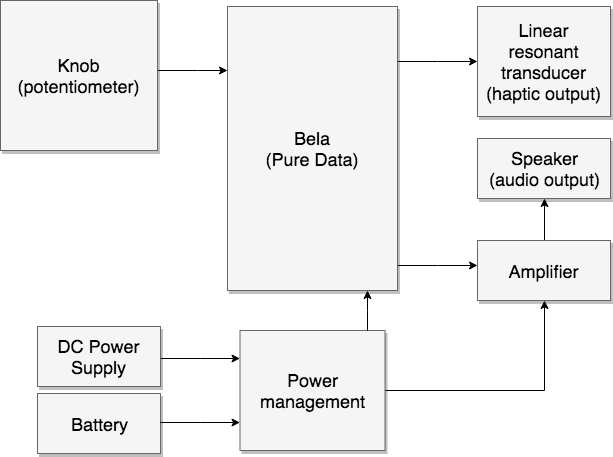

The diagram above was exported from draw.io. Its source (the exported page's mxGraphModel, read from the mxfile embedded in the PNG):
<mxGraphModel dx="946" dy="516" grid="1" gridSize="10" guides="1" tooltips="1" connect="1" arrows="1" fold="1" page="1" pageScale="1.5" pageWidth="1169" pageHeight="826" background="#ffffff" math="0" shadow="0">
  <root>
    <mxCell id="0" style=";html=1;" />
    <mxCell id="1" style=";html=1;" parent="0" />
    <mxCell id="3a17f1ce550125da-14" style="edgeStyle=elbowEdgeStyle;rounded=0;html=1;startArrow=none;startFill=0;jettySize=auto;orthogonalLoop=1;fontSize=18;elbow=vertical;" parent="1" source="3a17f1ce550125da-2" target="3a17f1ce550125da-5" edge="1">
      <mxGeometry relative="1" as="geometry" />
    </mxCell>
    <mxCell id="3a17f1ce550125da-16" style="edgeStyle=elbowEdgeStyle;rounded=0;html=1;startArrow=none;startFill=0;jettySize=auto;orthogonalLoop=1;fontSize=18;elbow=vertical;" parent="1" source="3a17f1ce550125da-2" target="3a17f1ce550125da-7" edge="1">
      <mxGeometry relative="1" as="geometry" />
    </mxCell>
    <mxCell id="3a17f1ce550125da-2" value="Bela&lt;br&gt;(Pure Data)" style="whiteSpace=wrap;html=1;shadow=1;fontSize=18;fillColor=#f5f5f5;strokeColor=#666666;" parent="1" vertex="1">
      <mxGeometry x="787" y="450" width="170" height="284" as="geometry" />
    </mxCell>
    <mxCell id="3a17f1ce550125da-5" value="Linear&lt;br&gt;resonant transducer&lt;br&gt;(haptic output)" style="whiteSpace=wrap;html=1;shadow=1;fontSize=18;fillColor=#f5f5f5;strokeColor=#666666;" parent="1" vertex="1">
      <mxGeometry x="1037" y="450" width="133" height="110" as="geometry" />
    </mxCell>
    <mxCell id="3a17f1ce550125da-6" value="Speaker&lt;br&gt;(audio output)" style="whiteSpace=wrap;html=1;shadow=1;fontSize=18;fillColor=#f5f5f5;strokeColor=#666666;" parent="1" vertex="1">
      <mxGeometry x="1037" y="582" width="133" height="60" as="geometry" />
    </mxCell>
    <mxCell id="GgXt8xWBPAhoYX5bhp3k-5" style="edgeStyle=orthogonalEdgeStyle;rounded=0;orthogonalLoop=1;jettySize=auto;html=1;exitX=0.5;exitY=0;exitDx=0;exitDy=0;entryX=0.5;entryY=1;entryDx=0;entryDy=0;" edge="1" parent="1" source="3a17f1ce550125da-7" target="3a17f1ce550125da-6">
      <mxGeometry relative="1" as="geometry" />
    </mxCell>
    <mxCell id="3a17f1ce550125da-7" value="Amplifier" style="whiteSpace=wrap;html=1;shadow=1;fontSize=18;fillColor=#f5f5f5;strokeColor=#666666;" parent="1" vertex="1">
      <mxGeometry x="1037" y="684" width="133" height="60" as="geometry" />
    </mxCell>
    <mxCell id="3a17f1ce550125da-20" style="edgeStyle=elbowEdgeStyle;rounded=0;html=1;startArrow=none;startFill=0;jettySize=auto;orthogonalLoop=1;fontSize=18;elbow=vertical;" parent="1" source="3a17f1ce550125da-8" target="3a17f1ce550125da-2" edge="1">
      <mxGeometry relative="1" as="geometry">
        <Array as="points">
          <mxPoint x="757" y="514" />
        </Array>
      </mxGeometry>
    </mxCell>
    <mxCell id="3a17f1ce550125da-8" value="Knob (potentiometer)" style="whiteSpace=wrap;html=1;shadow=1;fontSize=18;fillColor=#f5f5f5;strokeColor=#666666;" parent="1" vertex="1">
      <mxGeometry x="560" y="444" width="157" height="150" as="geometry" />
    </mxCell>
    <mxCell id="GgXt8xWBPAhoYX5bhp3k-4" style="edgeStyle=orthogonalEdgeStyle;rounded=0;orthogonalLoop=1;jettySize=auto;html=1;entryX=0.5;entryY=1;entryDx=0;entryDy=0;" edge="1" parent="1" source="3a17f1ce550125da-10" target="3a17f1ce550125da-7">
      <mxGeometry relative="1" as="geometry" />
    </mxCell>
    <mxCell id="3a17f1ce550125da-10" value="Power management" style="whiteSpace=wrap;html=1;shadow=1;fontSize=18;fillColor=#f5f5f5;strokeColor=#666666;" parent="1" vertex="1">
      <mxGeometry x="799.5" y="774" width="145" height="120" as="geometry" />
    </mxCell>
    <mxCell id="3a17f1ce550125da-18" style="edgeStyle=elbowEdgeStyle;rounded=0;html=1;startArrow=none;startFill=0;jettySize=auto;orthogonalLoop=1;fontSize=18;elbow=vertical;" parent="1" source="3a17f1ce550125da-11" target="3a17f1ce550125da-10" edge="1">
      <mxGeometry relative="1" as="geometry" />
    </mxCell>
    <mxCell id="3a17f1ce550125da-11" value="DC Power Supply" style="whiteSpace=wrap;html=1;shadow=1;fontSize=18;fillColor=#f5f5f5;strokeColor=#666666;" parent="1" vertex="1">
      <mxGeometry x="597" y="770" width="123" height="60" as="geometry" />
    </mxCell>
    <mxCell id="3a17f1ce550125da-22" style="edgeStyle=elbowEdgeStyle;rounded=0;html=1;startArrow=none;startFill=0;jettySize=auto;orthogonalLoop=1;fontSize=18;" parent="1" source="3a17f1ce550125da-10" target="3a17f1ce550125da-2" edge="1">
      <mxGeometry relative="1" as="geometry">
        <mxPoint x="937" y="784" as="sourcePoint" />
        <mxPoint x="937" y="744" as="targetPoint" />
        <Array as="points">
          <mxPoint x="927" y="754" />
          <mxPoint x="907" y="754" />
        </Array>
      </mxGeometry>
    </mxCell>
    <mxCell id="GgXt8xWBPAhoYX5bhp3k-1" value="Battery" style="whiteSpace=wrap;html=1;shadow=1;fontSize=18;fillColor=#f5f5f5;strokeColor=#666666;" vertex="1" parent="1">
      <mxGeometry x="597" y="837" width="123" height="60" as="geometry" />
    </mxCell>
    <mxCell id="GgXt8xWBPAhoYX5bhp3k-2" style="edgeStyle=elbowEdgeStyle;rounded=0;html=1;startArrow=none;startFill=0;jettySize=auto;orthogonalLoop=1;fontSize=18;elbow=vertical;" edge="1" parent="1">
      <mxGeometry relative="1" as="geometry">
        <mxPoint x="720" y="866" as="sourcePoint" />
        <mxPoint x="799.5" y="866" as="targetPoint" />
      </mxGeometry>
    </mxCell>
  </root>
</mxGraphModel>